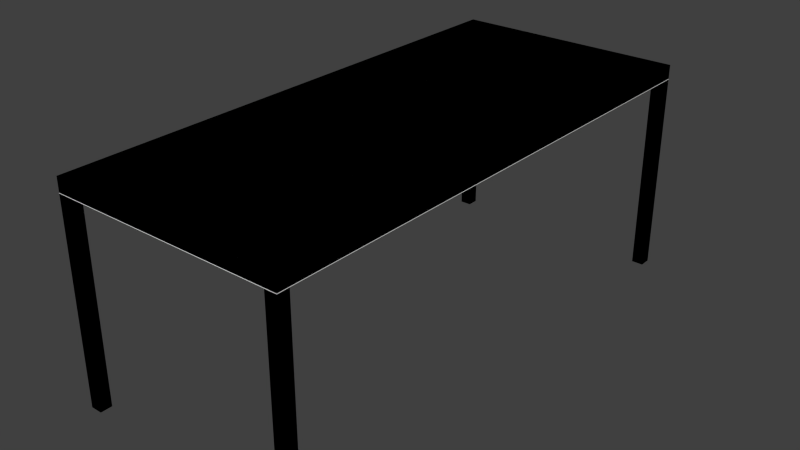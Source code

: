 # Source: table_simple.blend  (saved by Blender 2.73.0; exported with 4.5.12 LTS)
import bpy
from mathutils import Matrix  # noqa: F401  (used for matrix-valued properties, if any)

bpy.ops.wm.read_factory_settings(use_empty=True)
scene = bpy.context.scene
scene.name = 'Scene'

# ---- collections
col_collection_1 = bpy.data.collections.new('Collection 1'); scene.collection.children.link(col_collection_1)

# ---- world
world_world = bpy.data.worlds.new('World'); scene.world = world_world
world_world.color = (0.05088, 0.05088, 0.05088)
world_world.use_sun_shadow = False
world_world.sun_shadow_jitter_overblur = 0.0
world_world.cycles.sampling_method = 'MANUAL'
world_world.cycles.sample_map_resolution = 256

# ---- meshes
me_cube_005 = bpy.data.meshes.new('Cube.005')
me_cube_005.from_pydata([(-36.0, -86.0, -3.815e-06), (-40.0, -86.0, -3.815e-06), (-36.0, -90.0, -3.815e-06), (-40.0, -90.0, -3.815e-06), (-36.0, -86.0, 68.0), (-40.0, -86.0, 68.0), (-36.0, -90.0, 68.0), (-40.0, -90.0, 68.0)], [], [(6, 4, 5, 7), (6, 7, 3, 2), (7, 5, 1, 3), (4, 6, 2, 0), (3, 1, 0, 2), (5, 4, 0, 1)])
me_cube_005.use_remesh_preserve_volume = False
me_cube_005.use_remesh_preserve_attributes = False
me_cube_005.use_mirror_vertex_groups = False
me_cube_005.update()
me_cube_004 = bpy.data.meshes.new('Cube.004')
me_cube_004.from_pydata([(-36.0, 86.0, -3.815e-06), (-40.0, 86.0, -3.815e-06), (-36.0, 90.0, -3.815e-06), (-40.0, 90.0, -3.815e-06), (-36.0, 86.0, 68.0), (-40.0, 86.0, 68.0), (-36.0, 90.0, 68.0), (-40.0, 90.0, 68.0)], [], [(7, 5, 4, 6), (4, 5, 1, 0), (5, 7, 3, 1), (6, 4, 0, 2), (1, 3, 2, 0), (7, 6, 2, 3)])
me_cube_004.use_remesh_preserve_volume = False
me_cube_004.use_remesh_preserve_attributes = False
me_cube_004.use_mirror_vertex_groups = False
me_cube_004.update()
me_cube_003 = bpy.data.meshes.new('Cube.003')
me_cube_003.from_pydata([(36.0, 86.0, -3.815e-06), (40.0, 86.0, -3.815e-06), (36.0, 90.0, -3.815e-06), (40.0, 90.0, -3.815e-06), (36.0, 86.0, 68.0), (40.0, 86.0, 68.0), (36.0, 90.0, 68.0), (40.0, 90.0, 68.0)], [], [(6, 7, 3, 2), (5, 4, 0, 1), (7, 5, 1, 3), (4, 6, 2, 0), (5, 7, 6, 4), (0, 2, 3, 1)])
me_cube_003.use_remesh_preserve_volume = False
me_cube_003.use_remesh_preserve_attributes = False
me_cube_003.use_mirror_vertex_groups = False
me_cube_003.update()
me_cube_002 = bpy.data.meshes.new('Cube.002')
me_cube_002.from_pydata([(36.0, -86.0, -3.815e-06), (40.0, -86.0, -3.815e-06), (36.0, -90.0, -3.815e-06), (40.0, -90.0, -3.815e-06), (36.0, -86.0, 68.0), (40.0, -86.0, 68.0), (36.0, -90.0, 68.0), (40.0, -90.0, 68.0)], [], [(5, 7, 3, 1), (7, 6, 2, 3), (2, 0, 1, 3), (4, 5, 1, 0), (6, 4, 0, 2), (4, 6, 7, 5)])
me_cube_002.use_remesh_preserve_volume = False
me_cube_002.use_remesh_preserve_attributes = False
me_cube_002.use_mirror_vertex_groups = False
me_cube_002.update()
me_cube_001 = bpy.data.meshes.new('Cube.001')
me_cube_001.from_pydata([(-40.0, -90.0, 68.2), (-40.0, 90.0, 68.2), (40.0, 90.0, 68.2), (40.0, -90.0, 68.2), (-40.0, -90.0, 73.0), (-40.0, 90.0, 73.0), (40.0, 90.0, 73.0), (40.0, -90.0, 73.0)], [], [(7, 6, 5, 4), (2, 1, 5, 6), (7, 3, 2, 6), (3, 0, 1, 2), (1, 0, 4, 5), (4, 0, 3, 7)])
me_cube_001.use_remesh_preserve_volume = False
me_cube_001.use_remesh_preserve_attributes = False
me_cube_001.use_mirror_vertex_groups = False
me_cube_001.update()
me_cube = bpy.data.meshes.new('Cube')
me_cube.from_pydata([(-40.0, -90.0, 68.0), (-40.0, 90.0, 68.0), (40.0, 90.0, 68.0), (40.0, -90.0, 68.0), (-40.0, -90.0, 73.0), (-40.0, 90.0, 73.0), (40.0, 90.0, 73.0), (40.0, -90.0, 73.0), (36.0, 90.0, 68.0), (-36.0, 90.0, 68.0), (-36.0, -90.0, 68.0), (36.0, -90.0, 68.0), (-40.0, 86.0, 68.0), (-40.0, -86.0, 68.0), (40.0, -86.0, 68.0), (40.0, 86.0, 68.0), (-36.0, 86.0, 68.0), (-36.0, -86.0, 68.0), (36.0, 86.0, 68.0), (36.0, -86.0, 68.0), (-40.0, -90.0, -3.815e-06), (-40.0, 90.0, -3.815e-06), (40.0, 90.0, -3.815e-06), (40.0, -90.0, -3.815e-06), (36.0, 90.0, -3.815e-06), (-36.0, 90.0, -3.815e-06), (-36.0, -90.0, -3.815e-06), (36.0, -90.0, -3.815e-06), (-40.0, 86.0, -3.815e-06), (-40.0, -86.0, -3.815e-06), (40.0, -86.0, -3.815e-06), (40.0, 86.0, -3.815e-06), (-36.0, 86.0, -3.815e-06), (-36.0, -86.0, -3.815e-06), (36.0, 86.0, -3.815e-06), (36.0, -86.0, -3.815e-06)], [], [(4, 5, 1, 12, 13, 0), (5, 6, 2, 8, 9, 1), (6, 7, 3, 14, 15, 2), (7, 4, 0, 10, 11, 3), (13, 17, 33, 29), (7, 6, 5, 4), (11, 19, 35, 27), (16, 9, 8, 18), (10, 17, 19, 11), (17, 16, 18, 19), (1, 9, 25, 21), (13, 12, 16, 17), (19, 14, 30, 35), (19, 18, 15, 14), (34, 24, 22, 31), (28, 21, 25, 32), (20, 29, 33, 26), (27, 35, 30, 23), (18, 8, 24, 34), (3, 11, 27, 23), (9, 16, 32, 25), (2, 15, 31, 22), (14, 3, 23, 30), (15, 18, 34, 31), (12, 1, 21, 28), (16, 12, 28, 32), (17, 10, 26, 33), (0, 13, 29, 20), (10, 0, 20, 26), (8, 2, 22, 24)])
me_cube.use_remesh_preserve_volume = False
me_cube.use_remesh_preserve_attributes = False
me_cube.use_mirror_vertex_groups = False
me_cube.update()

# ---- objects
ob_ubx_table_04 = bpy.data.objects.new('UBX_table_04', me_cube_005)
ob_ubx_table_03 = bpy.data.objects.new('UBX_table_03', me_cube_004)
ob_ubx_table_02 = bpy.data.objects.new('UBX_table_02', me_cube_003)
ob_ubx_table_01 = bpy.data.objects.new('UBX_table_01', me_cube_002)
ob_ubx_table_00 = bpy.data.objects.new('UBX_table_00', me_cube_001)
ob_table = bpy.data.objects.new('table', me_cube)

# ---- transforms, parenting, visibility, modifiers, constraints
ob_ubx_table_04.location = (0.0, 0.0, 0.0)
ob_ubx_table_04.hide_viewport = True
ob_ubx_table_04.lineart.crease_threshold = 0.0
ob_ubx_table_03.location = (0.0, 0.0, 0.0)
ob_ubx_table_03.hide_viewport = True
ob_ubx_table_03.lineart.crease_threshold = 0.0
ob_ubx_table_02.location = (0.0, 0.0, 0.0)
ob_ubx_table_02.hide_viewport = True
ob_ubx_table_02.lineart.crease_threshold = 0.0
ob_ubx_table_01.location = (0.0, 0.0, 0.0)
ob_ubx_table_01.hide_viewport = True
ob_ubx_table_01.lineart.crease_threshold = 0.0
ob_ubx_table_00.location = (0.0, 0.0, 0.0)
ob_ubx_table_00.hide_viewport = True
ob_ubx_table_00.lineart.crease_threshold = 0.0
ob_table.location = (0.0, 0.0, 0.0)
ob_table.lineart.crease_threshold = 0.0

# ---- collection membership
col_collection_1.objects.link(ob_ubx_table_04)
col_collection_1.objects.link(ob_ubx_table_03)
col_collection_1.objects.link(ob_ubx_table_02)
col_collection_1.objects.link(ob_ubx_table_01)
col_collection_1.objects.link(ob_ubx_table_00)
col_collection_1.objects.link(ob_table)

# ---- scene / render settings (as saved in the file)
scene.frame_start = 1; scene.frame_end = 250; scene.frame_set(1)
scene.render.engine = 'BLENDER_EEVEE_NEXT'
scene.render.resolution_percentage = 50
scene.render.dither_intensity = 0.0
scene.cycles.use_denoising = False
scene.cycles.samples = 10
scene.cycles.sampling_pattern = 'TABULATED_SOBOL'
scene.cycles.light_sampling_threshold = 0.0
scene.cycles.use_adaptive_sampling = False
scene.cycles.use_light_tree = False
scene.cycles.blur_glossy = 0.0
scene.cycles.pixel_filter_type = 'GAUSSIAN'
scene.cycles.sample_clamp_indirect = 0.0
scene.view_settings.view_transform = 'Standard'
bpy.context.view_layer.update()

# ---- added for rendering (the .blend has no active camera and no usable light): camera, sun
cam_auto = bpy.data.cameras.new('AutoCamera')
cam_auto.lens = 50.0
cam_auto.sensor_width = 36.0
cam_auto.clip_end = 3411.02
ob_auto_camera = bpy.data.objects.new('AutoCamera', cam_auto)
scene.collection.objects.link(ob_auto_camera)
ob_auto_camera.location = (194.361, -233.233, 191.989)
ob_auto_camera.rotation_euler = (1.09748, -7.21219e-08, 0.694738)
scene.camera = ob_auto_camera
light_auto_sun = bpy.data.lights.new('AutoSun', 'SUN')
light_auto_sun.energy = 3.0
light_auto_sun.angle = 0.0523599
ob_auto_sun = bpy.data.objects.new('AutoSun', light_auto_sun)
scene.collection.objects.link(ob_auto_sun)
ob_auto_sun.rotation_euler = (0.872665, 0.174533, 0.523599)
bpy.context.view_layer.update()
